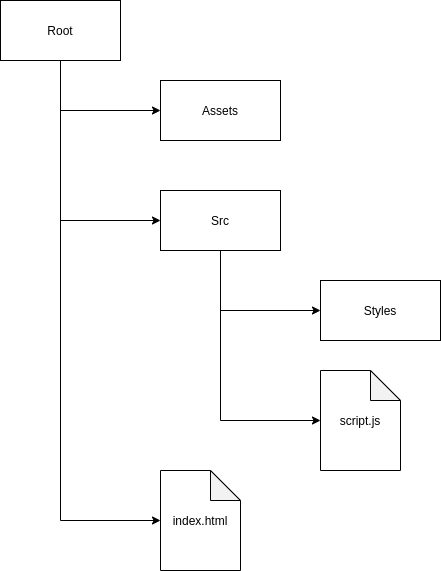

The diagram above was exported from draw.io. Its source (the exported page's mxGraphModel, read from the mxfile embedded in the PNG):
<mxGraphModel dx="1422" dy="805" grid="1" gridSize="10" guides="1" tooltips="1" connect="1" arrows="1" fold="1" page="1" pageScale="1" pageWidth="850" pageHeight="1100" math="0" shadow="0">
  <root>
    <mxCell id="0" />
    <mxCell id="1" parent="0" />
    <mxCell id="78OfHwNLE-RAAqhduPRf-7" style="edgeStyle=orthogonalEdgeStyle;rounded=0;orthogonalLoop=1;jettySize=auto;html=1;entryX=0;entryY=0.5;entryDx=0;entryDy=0;" edge="1" parent="1" source="78OfHwNLE-RAAqhduPRf-1" target="78OfHwNLE-RAAqhduPRf-2">
      <mxGeometry relative="1" as="geometry">
        <Array as="points">
          <mxPoint x="260" y="190" />
        </Array>
      </mxGeometry>
    </mxCell>
    <mxCell id="78OfHwNLE-RAAqhduPRf-8" style="edgeStyle=orthogonalEdgeStyle;rounded=0;orthogonalLoop=1;jettySize=auto;html=1;entryX=0;entryY=0.5;entryDx=0;entryDy=0;" edge="1" parent="1" source="78OfHwNLE-RAAqhduPRf-1" target="78OfHwNLE-RAAqhduPRf-3">
      <mxGeometry relative="1" as="geometry">
        <Array as="points">
          <mxPoint x="260" y="300" />
        </Array>
      </mxGeometry>
    </mxCell>
    <mxCell id="78OfHwNLE-RAAqhduPRf-11" style="edgeStyle=orthogonalEdgeStyle;rounded=0;orthogonalLoop=1;jettySize=auto;html=1;entryX=0;entryY=0.5;entryDx=0;entryDy=0;entryPerimeter=0;" edge="1" parent="1" source="78OfHwNLE-RAAqhduPRf-1" target="78OfHwNLE-RAAqhduPRf-4">
      <mxGeometry relative="1" as="geometry">
        <Array as="points">
          <mxPoint x="260" y="600" />
        </Array>
      </mxGeometry>
    </mxCell>
    <mxCell id="78OfHwNLE-RAAqhduPRf-1" value="Root" style="rounded=0;whiteSpace=wrap;html=1;" vertex="1" parent="1">
      <mxGeometry x="200" y="80" width="120" height="60" as="geometry" />
    </mxCell>
    <mxCell id="78OfHwNLE-RAAqhduPRf-2" value="Assets" style="rounded=0;whiteSpace=wrap;html=1;" vertex="1" parent="1">
      <mxGeometry x="360" y="160" width="120" height="60" as="geometry" />
    </mxCell>
    <mxCell id="78OfHwNLE-RAAqhduPRf-15" style="edgeStyle=orthogonalEdgeStyle;rounded=0;orthogonalLoop=1;jettySize=auto;html=1;entryX=0;entryY=0.5;entryDx=0;entryDy=0;" edge="1" parent="1" source="78OfHwNLE-RAAqhduPRf-3" target="78OfHwNLE-RAAqhduPRf-13">
      <mxGeometry relative="1" as="geometry">
        <Array as="points">
          <mxPoint x="420" y="390" />
        </Array>
      </mxGeometry>
    </mxCell>
    <mxCell id="78OfHwNLE-RAAqhduPRf-16" style="edgeStyle=orthogonalEdgeStyle;rounded=0;orthogonalLoop=1;jettySize=auto;html=1;entryX=0;entryY=0.5;entryDx=0;entryDy=0;entryPerimeter=0;" edge="1" parent="1" source="78OfHwNLE-RAAqhduPRf-3" target="78OfHwNLE-RAAqhduPRf-14">
      <mxGeometry relative="1" as="geometry">
        <Array as="points">
          <mxPoint x="420" y="500" />
        </Array>
      </mxGeometry>
    </mxCell>
    <mxCell id="78OfHwNLE-RAAqhduPRf-3" value="Src" style="rounded=0;whiteSpace=wrap;html=1;" vertex="1" parent="1">
      <mxGeometry x="360" y="270" width="120" height="60" as="geometry" />
    </mxCell>
    <mxCell id="78OfHwNLE-RAAqhduPRf-4" value="index.html" style="shape=note;whiteSpace=wrap;html=1;backgroundOutline=1;darkOpacity=0.05;" vertex="1" parent="1">
      <mxGeometry x="360" y="550" width="80" height="100" as="geometry" />
    </mxCell>
    <mxCell id="78OfHwNLE-RAAqhduPRf-13" value="Styles" style="rounded=0;whiteSpace=wrap;html=1;" vertex="1" parent="1">
      <mxGeometry x="520" y="360" width="120" height="60" as="geometry" />
    </mxCell>
    <mxCell id="78OfHwNLE-RAAqhduPRf-14" value="script.js" style="shape=note;whiteSpace=wrap;html=1;backgroundOutline=1;darkOpacity=0.05;" vertex="1" parent="1">
      <mxGeometry x="520" y="450" width="80" height="100" as="geometry" />
    </mxCell>
  </root>
</mxGraphModel>